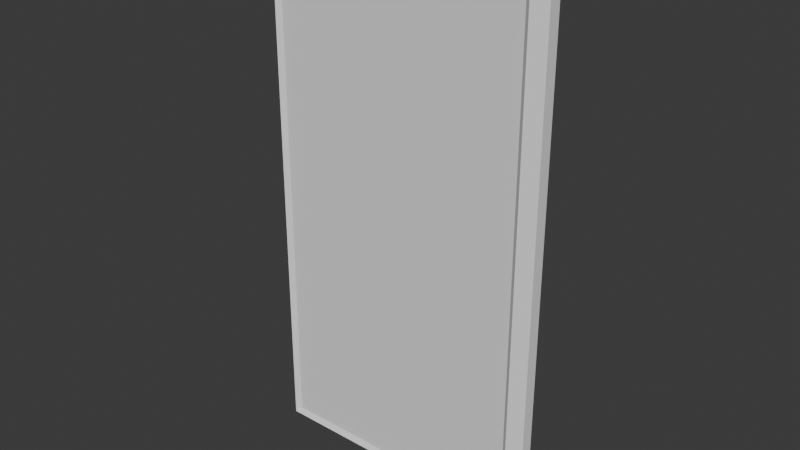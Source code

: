 # Source: npc_panels.blend  (saved by Blender 4.2.66; exported with 4.5.12 LTS)
import bpy
from mathutils import Matrix  # noqa: F401  (used for matrix-valued properties, if any)

bpy.ops.wm.read_factory_settings(use_empty=True)
scene = bpy.context.scene
scene.name = 'Scene'

# ---- collections
col_collection = bpy.data.collections.new('Collection'); scene.collection.children.link(col_collection)

# ---- materials (node trees are filled in below, after node groups)
mat_universal_furniture_metal_01a = bpy.data.materials.new('universal_furniture_metal_01a')
mat_screen = bpy.data.materials.new('screen')
mat_screen.alpha_threshold = 0.0
mat_screen.use_transparent_shadow = False
mat_screen.roughness = 0.5
mat_screen.line_color = (0.0, 0.0, 0.0, 1.0)

# ---- material node trees

# ---- world
world_world = bpy.data.worlds.new('World'); scene.world = world_world
world_world.use_nodes = True; world_world.node_tree.nodes.clear()
_N = world_world.node_tree.nodes; _L = world_world.node_tree.links
n0 = _N.new('ShaderNodeOutputWorld'); n0.name = 'World Output'; n0.location = (300, 300)
n1 = _N.new('ShaderNodeBackground'); n1.name = 'Background'; n1.location = (10, 300)
n1.inputs[0].default_value = (0.05088, 0.05088, 0.05088, 1.0)
_L.new(n1.outputs[0], n0.inputs[0])
n0.is_active_output = True
world_world.color = (0.05088, 0.05088, 0.05088)
world_world.use_sun_shadow = False
world_world.sun_shadow_jitter_overblur = 0.0

# ---- meshes
me_cube = bpy.data.meshes.new('Cube')
me_cube.from_pydata([(0.5, -0.08557, 1.0), (0.52, -0.1, -1.02), (-0.52, -0.1, 1.02), (-0.5, -0.08557, -1.0), (-0.52, -0.1, 0.0), (0.52, -0.1, 0.0), (0.0, -0.1, 1.02), (0.0, -0.1, -1.02), (0.0, -0.08557, 0.0), (-0.5, -0.08557, 0.0), (-0.5, -0.08557, 1.0), (0.5, -0.08557, 0.0), (0.5, -0.08557, -1.0), (0.0, -0.08557, 1.0), (0.0, -0.08557, -1.0), (-0.52, -0.1, -1.02), (0.52, -0.1, 1.02), (0.56, 0.0, 0.0), (0.56, 0.0, -1.06), (0.56, 0.0, 1.06), (0.0, 0.0, -1.06), (-0.56, 0.0, -1.06), (-0.56, 0.0, 0.0), (-0.56, 0.0, 1.06), (0.0, 0.0, 1.06), (-0.56, -0.05, -1.06), (0.56, -0.05, 1.06), (-0.56, -0.05, 1.06), (0.56, -0.05, -1.06), (0.56, -0.05, 0.0), (0.0, -0.05, -1.06), (-0.56, -0.05, 0.0), (0.0, -0.05, 1.06)], [], [(32, 27, 2, 6), (8, 13, 10, 9), (30, 28, 1, 7), (29, 26, 16, 5), (28, 29, 5, 1), (25, 30, 7, 15), (25, 31, 22, 21), (31, 27, 23, 22), (14, 8, 9, 3), (12, 11, 8, 14), (11, 0, 13, 8), (26, 32, 6, 16), (2, 4, 9, 10), (1, 5, 11, 12), (6, 2, 10, 13), (7, 1, 12, 14), (4, 15, 3, 9), (5, 16, 0, 11), (16, 6, 13, 0), (15, 7, 14, 3), (19, 24, 32, 26), (4, 2, 27, 31), (15, 4, 31, 25), (21, 20, 30, 25), (18, 17, 29, 28), (17, 19, 26, 29), (20, 18, 28, 30), (24, 23, 27, 32)])
me_cube.polygons.foreach_set('material_index', [0, 1, 0, 0, 0, 0, 0, 0, 1, 1, 1, 0, 0, 0, 0, 0, 0, 0, 0, 0, 0, 0, 0, 0, 0, 0, 0, 0])
_k = set([(0, 11), (0, 13), (3, 9), (3, 14), (9, 10), (10, 13), (11, 12), (12, 14)])
me_cube.attributes.new('sharp_edge', 'BOOLEAN', 'EDGE').data.foreach_set('value', [ (min(e.vertices), max(e.vertices)) in _k for e in me_cube.edges])
_uv = me_cube.uv_layers.new(name='UVMap')
_uv.uv.foreach_set('vector', [0.75, 0.6875, 0.875, 0.6875, 0.875, 0.75, 0.75, 0.75, 0.5, 0.5, 0.5, 1.0, 0.0, 1.0, 0.0, 0.5, 0.25, 0.6875, 0.375, 0.6875, 0.375, 0.75, 0.25, 0.75, 0.5, 0.6875, 0.625, 0.6875, 0.625, 0.75, 0.5, 0.75, 0.375, 0.6875, 0.5, 0.6875, 0.5, 0.75, 0.375, 0.75, 0.125, 0.6875, 0.25, 0.6875, 0.25, 0.75, 0.125, 0.75, 0.375, 0.0625, 0.5, 0.0625, 0.5, 0.125, 0.375, 0.125, 0.5, 0.0625, 0.625, 0.0625, 0.625, 0.125, 0.5, 0.125, 0.5, 0.0, 0.5, 0.5, 0.0, 0.5, 0.0, 0.0, 1.0, 0.0, 1.0, 0.5, 0.5, 0.5, 0.5, 0.0, 1.0, 0.5, 1.0, 1.0, 0.5, 1.0, 0.5, 0.5, 0.625, 0.6875, 0.75, 0.6875, 0.75, 0.75, 0.625, 0.75, 0.625, 0.0, 0.5, 0.0, 0.5, 0.0, 0.625, 0.0, 0.375, 0.75, 0.5, 0.75, 0.5, 0.75, 0.375, 0.75, 0.75, 0.75, 0.875, 0.75, 0.875, 0.75, 0.75, 0.75, 0.25, 0.75, 0.375, 0.75, 0.375, 0.75, 0.25, 0.75, 0.5, 0.0, 0.375, 0.0, 0.375, 0.0, 0.5, 0.0, 0.5, 0.75, 0.625, 0.75, 0.625, 0.75, 0.5, 0.75, 0.625, 0.75, 0.75, 0.75, 0.75, 0.75, 0.625, 0.75, 0.125, 0.75, 0.25, 0.75, 0.25, 0.75, 0.125, 0.75, 0.625, 0.625, 0.75, 0.625, 0.75, 0.6875, 0.625, 0.6875, 0.5, 0.0, 0.625, 0.0, 0.625, 0.0625, 0.5, 0.0625, 0.375, 0.0, 0.5, 0.0, 0.5, 0.0625, 0.375, 0.0625, 0.125, 0.625, 0.25, 0.625, 0.25, 0.6875, 0.125, 0.6875, 0.375, 0.625, 0.5, 0.625, 0.5, 0.6875, 0.375, 0.6875, 0.5, 0.625, 0.625, 0.625, 0.625, 0.6875, 0.5, 0.6875, 0.25, 0.625, 0.375, 0.625, 0.375, 0.6875, 0.25, 0.6875, 0.75, 0.625, 0.875, 0.625, 0.875, 0.6875, 0.75, 0.6875])
me_cube.materials.append(mat_universal_furniture_metal_01a)
me_cube.materials.append(mat_screen)
me_cube.use_mirror_vertex_groups = False
me_cube.update()
me_cube_001 = bpy.data.meshes.new('Cube.001')
me_cube_001.from_pydata([(-0.2, -0.08, -0.2), (-0.2, -0.08, 0.2), (-0.2, 0.0, -0.2), (-0.2, 0.0, 0.2), (0.2, -0.08, -0.2), (0.2, -0.08, 0.2), (0.2, 0.0, -0.2), (0.2, 0.0, 0.2)], [], [(0, 1, 3, 2), (6, 7, 5, 4), (4, 5, 1, 0), (2, 6, 4, 0), (7, 3, 1, 5)])
_uv = me_cube_001.uv_layers.new(name='UVMap')
_uv.uv.foreach_set('vector', [0.0, 0.0, 0.0, 1.0, 0.0, 1.0, 0.0, 0.0, 1.0, 0.0, 1.0, 1.0, 1.0, 1.0, 1.0, 0.0, 1.0, 0.0, 1.0, 1.0, 0.0, 1.0, 0.0, 0.0, 0.0, 0.0, 1.0, 0.0, 1.0, 0.0, 0.0, 0.0, 1.0, 1.0, 0.0, 1.0, 0.0, 1.0, 1.0, 1.0])
me_cube_001.update()
me_cube_002 = bpy.data.meshes.new('Cube.002')
me_cube_002.from_pydata([(-0.5, -0.08, -0.5), (-0.5, -0.08, 0.5), (-0.5, 0.0, -0.5), (-0.5, 0.0, 0.5), (0.5, -0.08, -0.5), (0.5, -0.08, 0.5), (0.5, 0.0, -0.5), (0.5, 0.0, 0.5)], [], [(0, 1, 3, 2), (6, 7, 5, 4), (4, 5, 1, 0), (2, 6, 4, 0), (7, 3, 1, 5)])
_uv = me_cube_002.uv_layers.new(name='UVMap')
_uv.uv.foreach_set('vector', [0.0, 0.0, 0.0, 1.0, 0.0, 1.0, 0.0, 0.0, 1.0, 0.0, 1.0, 1.0, 1.0, 1.0, 1.0, 0.0, 1.0, 0.0, 1.0, 1.0, 0.0, 1.0, 0.0, 0.0, 0.0, 0.0, 1.0, 0.0, 1.0, 0.0, 0.0, 0.0, 1.0, 1.0, 0.0, 1.0, 0.0, 1.0, 1.0, 1.0])
me_cube_002.update()

# ---- objects
ob_npc_infopanel = bpy.data.objects.new('npc_infopanel', me_cube)
ob_npc_infopanel_small = bpy.data.objects.new('npc_infopanel_small', me_cube_001)
ob_npc_infopanel_noneborder = bpy.data.objects.new('npc_infopanel_noneborder', me_cube_002)

# ---- transforms, parenting, visibility, modifiers, constraints
ob_npc_infopanel.location = (0.0, 0.0, 0.0)
ob_npc_infopanel.lock_rotations_4d = False
ob_npc_infopanel.empty_display_type = 'ARROWS'
ob_npc_infopanel.lineart.crease_threshold = 0.0
ob_npc_infopanel_small.location = (0.0, 0.0, 0.0)
ob_npc_infopanel_noneborder.location = (0.0, 0.0, 0.0)

# ---- collection membership
col_collection.objects.link(ob_npc_infopanel)
col_collection.objects.link(ob_npc_infopanel_small)
col_collection.objects.link(ob_npc_infopanel_noneborder)

# ---- scene / render settings (as saved in the file)
scene.frame_start = 1; scene.frame_end = 250; scene.frame_set(1)
scene.render.engine = 'BLENDER_EEVEE_NEXT'
scene.cycles.sampling_pattern = 'TABULATED_SOBOL'
scene.eevee.ray_tracing_options.trace_max_roughness = 0.0
bpy.context.view_layer.update()

# ---- added for rendering (the .blend has no active camera and no usable light): camera, sun
cam_auto = bpy.data.cameras.new('AutoCamera')
cam_auto.lens = 50.0
cam_auto.sensor_width = 36.0
cam_auto.clip_end = 1000.0
ob_auto_camera = bpy.data.objects.new('AutoCamera', cam_auto)
scene.collection.objects.link(ob_auto_camera)
ob_auto_camera.location = (2.22031, -2.71437, 1.77625)
ob_auto_camera.rotation_euler = (1.09748, -7.21219e-08, 0.694738)
scene.camera = ob_auto_camera
light_auto_sun = bpy.data.lights.new('AutoSun', 'SUN')
light_auto_sun.energy = 3.0
light_auto_sun.angle = 0.0523599
ob_auto_sun = bpy.data.objects.new('AutoSun', light_auto_sun)
scene.collection.objects.link(ob_auto_sun)
ob_auto_sun.rotation_euler = (0.872665, 0.174533, 0.523599)
bpy.context.view_layer.update()
